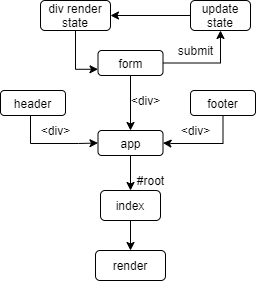

The diagram above was exported from draw.io. Its source (the exported page's mxGraphModel, read from the mxfile embedded in the PNG):
<mxGraphModel dx="788" dy="699" grid="0" gridSize="10" guides="1" tooltips="1" connect="1" arrows="1" fold="1" page="1" pageScale="1" pageWidth="250" pageHeight="210" background="#ffffff" math="0" shadow="0">
  <root>
    <mxCell id="0" />
    <mxCell id="1" parent="0" />
    <mxCell id="n4eg6G4oDISGPWD9swGz-21" style="edgeStyle=orthogonalEdgeStyle;rounded=0;orthogonalLoop=1;jettySize=auto;html=1;entryX=0.5;entryY=0;entryDx=0;entryDy=0;" parent="1" source="n4eg6G4oDISGPWD9swGz-1" target="n4eg6G4oDISGPWD9swGz-22" edge="1">
      <mxGeometry relative="1" as="geometry">
        <mxPoint x="480.0000000000001" y="110" as="targetPoint" />
      </mxGeometry>
    </mxCell>
    <mxCell id="n4eg6G4oDISGPWD9swGz-1" value="index" style="rounded=1;whiteSpace=wrap;html=1;" parent="1" vertex="1">
      <mxGeometry x="450" y="50" width="60" height="30" as="geometry" />
    </mxCell>
    <mxCell id="n4eg6G4oDISGPWD9swGz-3" style="edgeStyle=orthogonalEdgeStyle;rounded=0;orthogonalLoop=1;jettySize=auto;html=1;" parent="1" source="n4eg6G4oDISGPWD9swGz-2" target="n4eg6G4oDISGPWD9swGz-1" edge="1">
      <mxGeometry relative="1" as="geometry" />
    </mxCell>
    <mxCell id="n4eg6G4oDISGPWD9swGz-2" value="app" style="rounded=1;whiteSpace=wrap;html=1;" parent="1" vertex="1">
      <mxGeometry x="447.5" y="-10" width="65" height="25" as="geometry" />
    </mxCell>
    <mxCell id="n4eg6G4oDISGPWD9swGz-8" style="edgeStyle=orthogonalEdgeStyle;rounded=0;orthogonalLoop=1;jettySize=auto;html=1;entryX=0;entryY=0.5;entryDx=0;entryDy=0;" parent="1" source="n4eg6G4oDISGPWD9swGz-4" target="n4eg6G4oDISGPWD9swGz-2" edge="1">
      <mxGeometry relative="1" as="geometry">
        <Array as="points">
          <mxPoint x="380" y="3" />
          <mxPoint x="428" y="3" />
        </Array>
      </mxGeometry>
    </mxCell>
    <mxCell id="n4eg6G4oDISGPWD9swGz-4" value="header" style="rounded=1;whiteSpace=wrap;html=1;" parent="1" vertex="1">
      <mxGeometry x="350" y="-50" width="65" height="25" as="geometry" />
    </mxCell>
    <mxCell id="n4eg6G4oDISGPWD9swGz-9" style="edgeStyle=orthogonalEdgeStyle;rounded=0;orthogonalLoop=1;jettySize=auto;html=1;entryX=0.5;entryY=0;entryDx=0;entryDy=0;" parent="1" source="n4eg6G4oDISGPWD9swGz-5" target="n4eg6G4oDISGPWD9swGz-2" edge="1">
      <mxGeometry relative="1" as="geometry" />
    </mxCell>
    <mxCell id="n4eg6G4oDISGPWD9swGz-11" style="edgeStyle=orthogonalEdgeStyle;rounded=0;orthogonalLoop=1;jettySize=auto;html=1;" parent="1" source="n4eg6G4oDISGPWD9swGz-5" edge="1">
      <mxGeometry relative="1" as="geometry">
        <mxPoint x="570" y="-110" as="targetPoint" />
      </mxGeometry>
    </mxCell>
    <mxCell id="n4eg6G4oDISGPWD9swGz-5" value="form" style="rounded=1;whiteSpace=wrap;html=1;" parent="1" vertex="1">
      <mxGeometry x="447.5" y="-90" width="65" height="25" as="geometry" />
    </mxCell>
    <mxCell id="n4eg6G4oDISGPWD9swGz-7" style="edgeStyle=orthogonalEdgeStyle;rounded=0;orthogonalLoop=1;jettySize=auto;html=1;entryX=1;entryY=0.5;entryDx=0;entryDy=0;" parent="1" source="n4eg6G4oDISGPWD9swGz-6" target="n4eg6G4oDISGPWD9swGz-2" edge="1">
      <mxGeometry relative="1" as="geometry">
        <Array as="points">
          <mxPoint x="573" y="3" />
          <mxPoint x="520" y="3" />
          <mxPoint x="520" y="3" />
        </Array>
      </mxGeometry>
    </mxCell>
    <mxCell id="n4eg6G4oDISGPWD9swGz-6" value="footer" style="rounded=1;whiteSpace=wrap;html=1;" parent="1" vertex="1">
      <mxGeometry x="540" y="-50" width="65" height="25" as="geometry" />
    </mxCell>
    <mxCell id="n4eg6G4oDISGPWD9swGz-12" value="submit" style="text;html=1;align=center;verticalAlign=middle;resizable=0;points=[];autosize=1;strokeColor=none;" parent="1" vertex="1">
      <mxGeometry x="520" y="-100" width="50" height="20" as="geometry" />
    </mxCell>
    <mxCell id="n4eg6G4oDISGPWD9swGz-14" style="edgeStyle=orthogonalEdgeStyle;rounded=0;orthogonalLoop=1;jettySize=auto;html=1;entryX=1;entryY=0.5;entryDx=0;entryDy=0;" parent="1" source="n4eg6G4oDISGPWD9swGz-13" target="n4eg6G4oDISGPWD9swGz-15" edge="1">
      <mxGeometry relative="1" as="geometry">
        <mxPoint x="480" y="-125" as="targetPoint" />
      </mxGeometry>
    </mxCell>
    <mxCell id="n4eg6G4oDISGPWD9swGz-13" value="update state" style="rounded=1;whiteSpace=wrap;html=1;" parent="1" vertex="1">
      <mxGeometry x="540" y="-140" width="60" height="30" as="geometry" />
    </mxCell>
    <mxCell id="n4eg6G4oDISGPWD9swGz-16" style="edgeStyle=orthogonalEdgeStyle;rounded=0;orthogonalLoop=1;jettySize=auto;html=1;entryX=0;entryY=0.75;entryDx=0;entryDy=0;" parent="1" source="n4eg6G4oDISGPWD9swGz-15" target="n4eg6G4oDISGPWD9swGz-5" edge="1">
      <mxGeometry relative="1" as="geometry" />
    </mxCell>
    <mxCell id="n4eg6G4oDISGPWD9swGz-15" value="div render state" style="rounded=1;whiteSpace=wrap;html=1;" parent="1" vertex="1">
      <mxGeometry x="390" y="-140" width="70" height="30" as="geometry" />
    </mxCell>
    <mxCell id="n4eg6G4oDISGPWD9swGz-17" value="&amp;lt;div&amp;gt;" style="text;html=1;align=center;verticalAlign=middle;resizable=0;points=[];autosize=1;strokeColor=none;" parent="1" vertex="1">
      <mxGeometry x="470" y="-50" width="50" height="20" as="geometry" />
    </mxCell>
    <mxCell id="n4eg6G4oDISGPWD9swGz-18" value="&amp;lt;div&amp;gt;" style="text;html=1;align=center;verticalAlign=middle;resizable=0;points=[];autosize=1;strokeColor=none;" parent="1" vertex="1">
      <mxGeometry x="520" y="-20" width="50" height="20" as="geometry" />
    </mxCell>
    <mxCell id="n4eg6G4oDISGPWD9swGz-19" value="&amp;lt;div&amp;gt;" style="text;html=1;align=center;verticalAlign=middle;resizable=0;points=[];autosize=1;strokeColor=none;" parent="1" vertex="1">
      <mxGeometry x="380" y="-20" width="50" height="20" as="geometry" />
    </mxCell>
    <mxCell id="n4eg6G4oDISGPWD9swGz-20" value="#root" style="text;html=1;align=center;verticalAlign=middle;resizable=0;points=[];autosize=1;strokeColor=none;" parent="1" vertex="1">
      <mxGeometry x="480" y="30" width="40" height="20" as="geometry" />
    </mxCell>
    <mxCell id="n4eg6G4oDISGPWD9swGz-22" value="render" style="rounded=1;whiteSpace=wrap;html=1;" parent="1" vertex="1">
      <mxGeometry x="445" y="110" width="70" height="30" as="geometry" />
    </mxCell>
  </root>
</mxGraphModel>